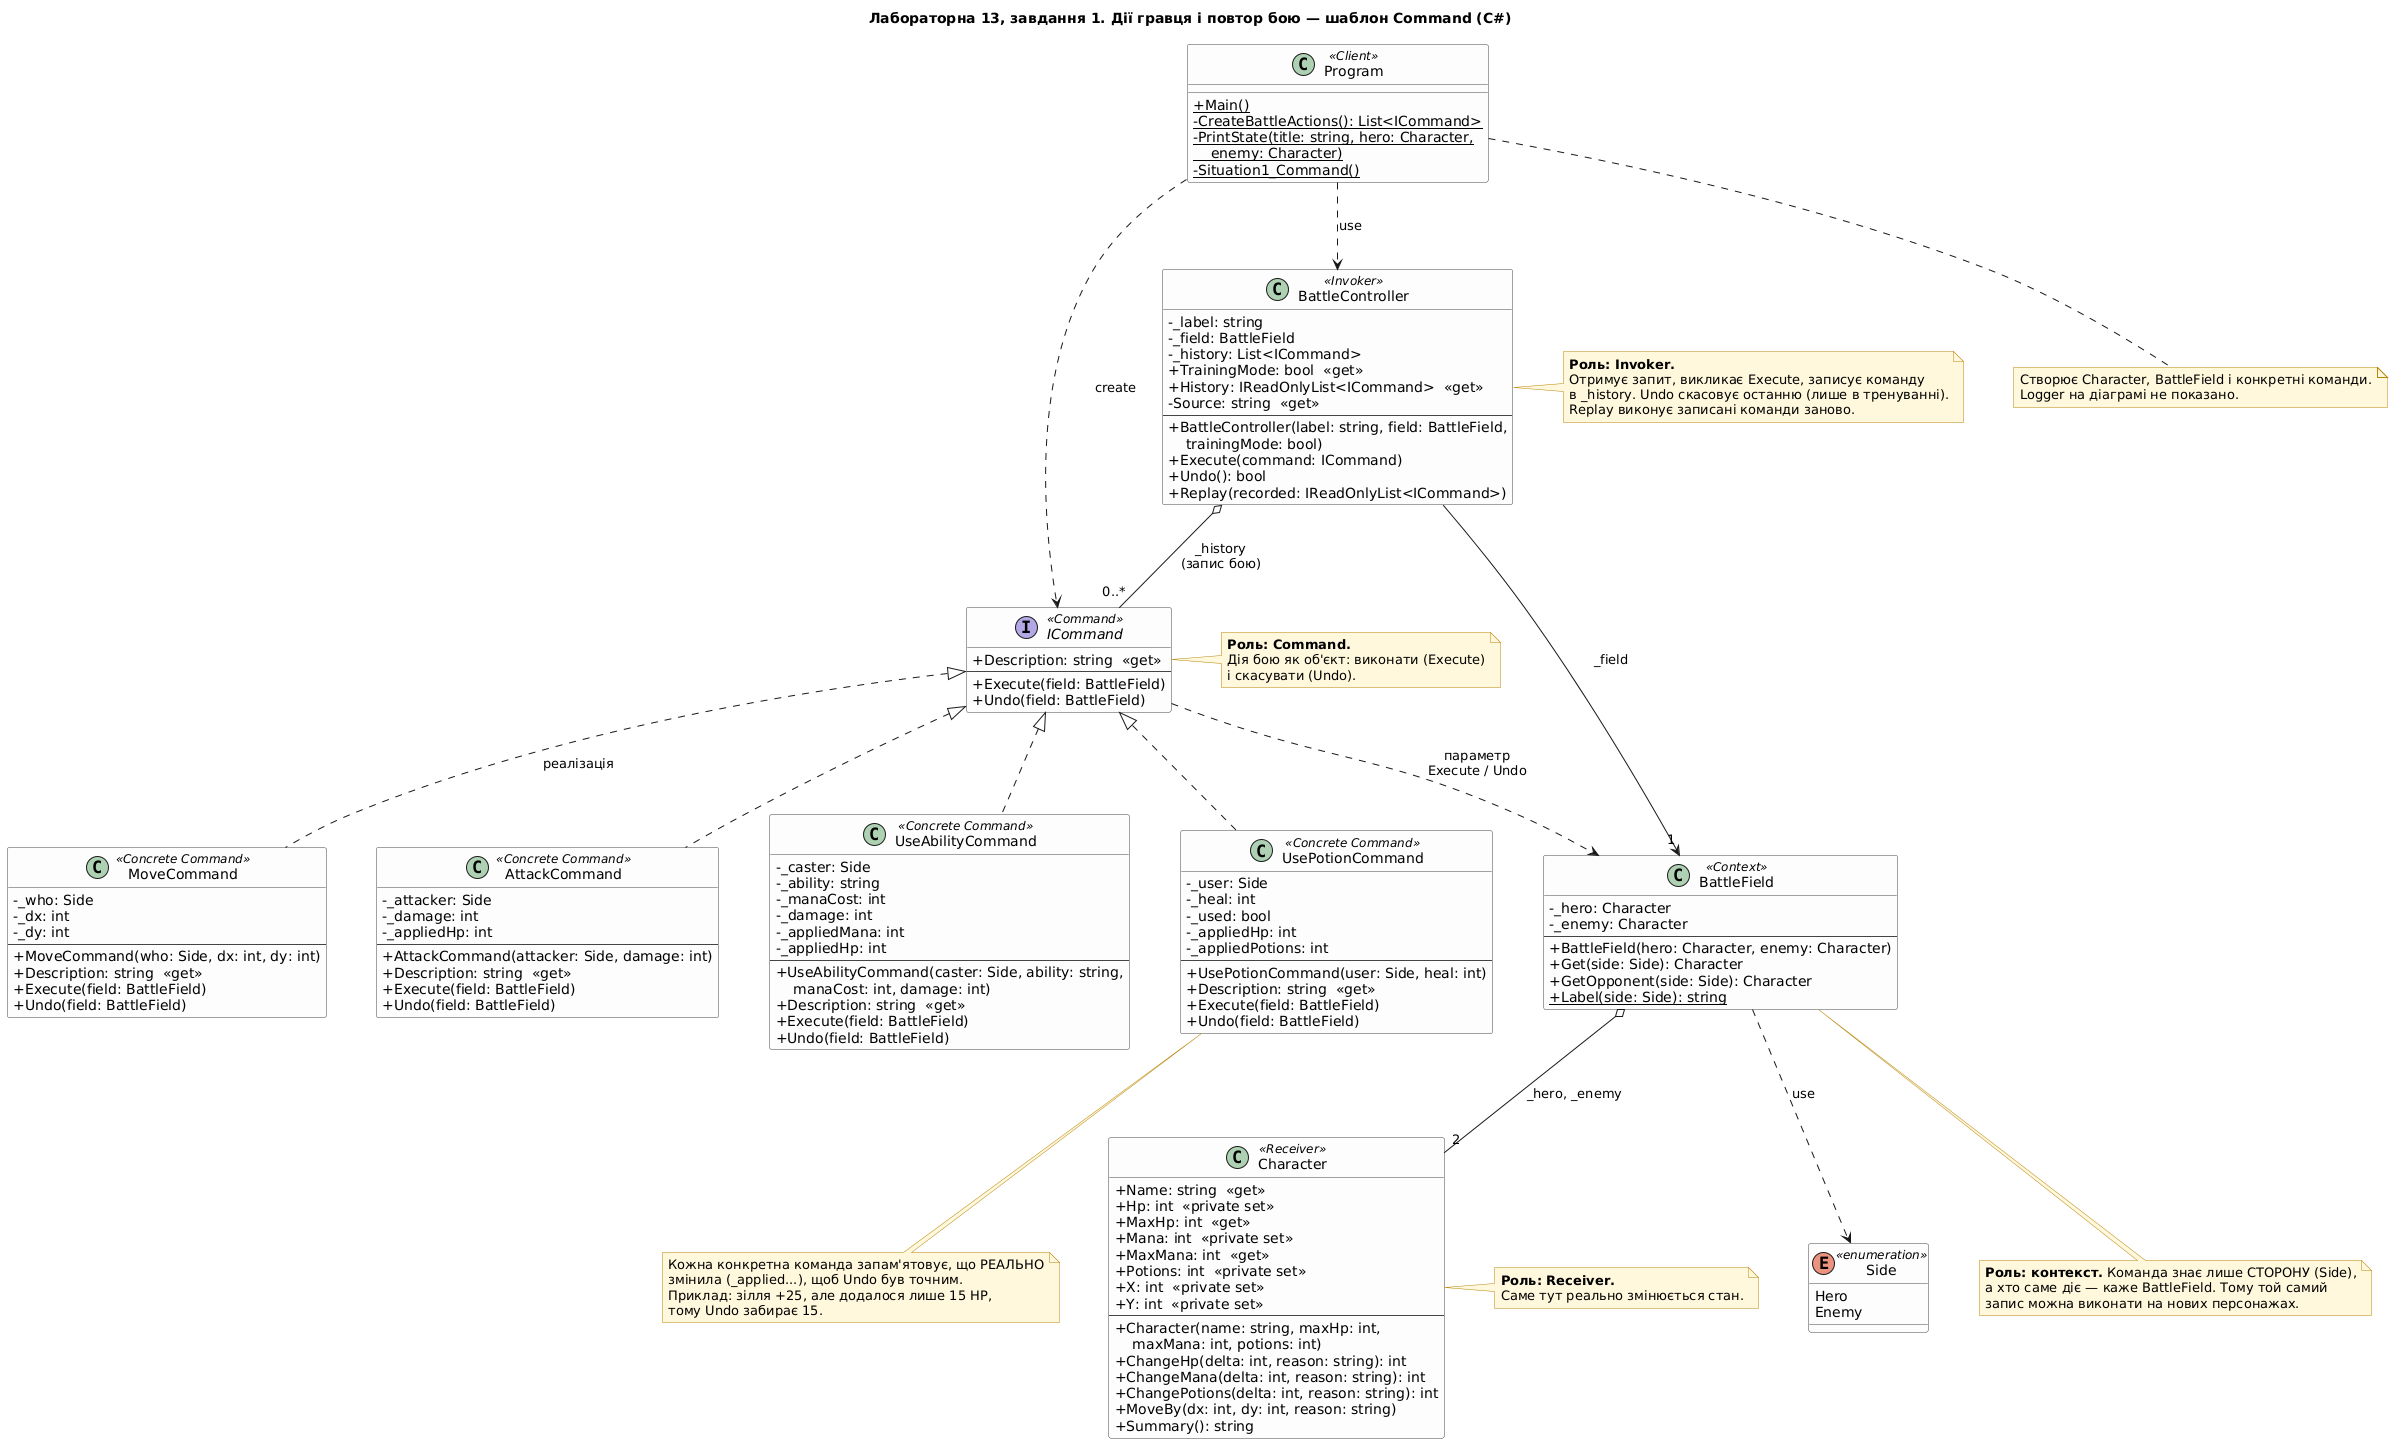

The diagram above was rendered by PlantUML. Its source (embedded in the PNG):
@startuml lab13_task1_command
title Лабораторна 13, завдання 1. Дії гравця і повтор бою — шаблон Command (C#)

skinparam defaultFontName DejaVu Sans
skinparam classAttributeIconSize 0
skinparam shadowing false
skinparam nodesep 50
skinparam ranksep 70
skinparam classBackgroundColor #FDFDFD
skinparam classBorderColor #444444
skinparam noteBackgroundColor #FFF8DC
skinparam noteBorderColor #B8860B

interface ICommand <<Command>> {
  + Description: string  «get»
  --
  + Execute(field: BattleField)
  + Undo(field: BattleField)
}

class MoveCommand <<Concrete Command>> {
  - _who: Side
  - _dx: int
  - _dy: int
  --
  + MoveCommand(who: Side, dx: int, dy: int)
  + Description: string  «get»
  + Execute(field: BattleField)
  + Undo(field: BattleField)
}

class AttackCommand <<Concrete Command>> {
  - _attacker: Side
  - _damage: int
  - _appliedHp: int
  --
  + AttackCommand(attacker: Side, damage: int)
  + Description: string  «get»
  + Execute(field: BattleField)
  + Undo(field: BattleField)
}

class UseAbilityCommand <<Concrete Command>> {
  - _caster: Side
  - _ability: string
  - _manaCost: int
  - _damage: int
  - _appliedMana: int
  - _appliedHp: int
  --
  + UseAbilityCommand(caster: Side, ability: string,\n    manaCost: int, damage: int)
  + Description: string  «get»
  + Execute(field: BattleField)
  + Undo(field: BattleField)
}

class UsePotionCommand <<Concrete Command>> {
  - _user: Side
  - _heal: int
  - _used: bool
  - _appliedHp: int
  - _appliedPotions: int
  --
  + UsePotionCommand(user: Side, heal: int)
  + Description: string  «get»
  + Execute(field: BattleField)
  + Undo(field: BattleField)
}

class BattleController <<Invoker>> {
  - _label: string
  - _field: BattleField
  - _history: List<ICommand>
  + TrainingMode: bool  «get»
  + History: IReadOnlyList<ICommand>  «get»
  - Source: string  «get»
  --
  + BattleController(label: string, field: BattleField,\n    trainingMode: bool)
  + Execute(command: ICommand)
  + Undo(): bool
  + Replay(recorded: IReadOnlyList<ICommand>)
}

class BattleField <<Context>> {
  - _hero: Character
  - _enemy: Character
  --
  + BattleField(hero: Character, enemy: Character)
  + Get(side: Side): Character
  + GetOpponent(side: Side): Character
  + {static} Label(side: Side): string
}

class Character <<Receiver>> {
  + Name: string  «get»
  + Hp: int  «private set»
  + MaxHp: int  «get»
  + Mana: int  «private set»
  + MaxMana: int  «get»
  + Potions: int  «private set»
  + X: int  «private set»
  + Y: int  «private set»
  --
  + Character(name: string, maxHp: int,\n    maxMana: int, potions: int)
  + ChangeHp(delta: int, reason: string): int
  + ChangeMana(delta: int, reason: string): int
  + ChangePotions(delta: int, reason: string): int
  + MoveBy(dx: int, dy: int, reason: string)
  + Summary(): string
}

enum Side <<enumeration>> {
  Hero
  Enemy
}

class Program <<Client>> {
  + {static} Main()
  - {static} CreateBattleActions(): List<ICommand>
  - {static} PrintState(title: string, hero: Character,\n    enemy: Character)
  - {static} Situation1_Command()
}

ICommand <|.. MoveCommand : реалізація
ICommand <|.. AttackCommand
ICommand <|.. UseAbilityCommand
ICommand <|.. UsePotionCommand

BattleController o-- "0..*" ICommand : _history\n(запис бою)
BattleController --> "1" BattleField : _field
BattleField o-- "2" Character : _hero, _enemy
BattleField ..> Side : «use»

ICommand ..> BattleField : «параметр\nExecute / Undo»

Program ..> BattleController : «use»
Program ..> ICommand : «create»

note right of ICommand
  **Роль: Command.**
  Дія бою як об'єкт: виконати (Execute)
  і скасувати (Undo).
end note

note bottom of UsePotionCommand
  Кожна конкретна команда запам'ятовує, що РЕАЛЬНО
  змінила (_applied...), щоб Undo був точним.
  Приклад: зілля +25, але додалося лише 15 HP,
  тому Undo забирає 15.
end note

note right of BattleController
  **Роль: Invoker.**
  Отримує запит, викликає Execute, записує команду
  в _history. Undo скасовує останню (лише в тренуванні).
  Replay виконує записані команди заново.
end note

note bottom of BattleField
  **Роль: контекст.** Команда знає лише СТОРОНУ (Side),
  а хто саме діє — каже BattleField. Тому той самий
  запис можна виконати на нових персонажах.
end note

note right of Character
  **Роль: Receiver.**
  Саме тут реально змінюється стан.
end note

note bottom of Program
  Створює Character, BattleField і конкретні команди.
  Logger на діаграмі не показано.
end note

@enduml